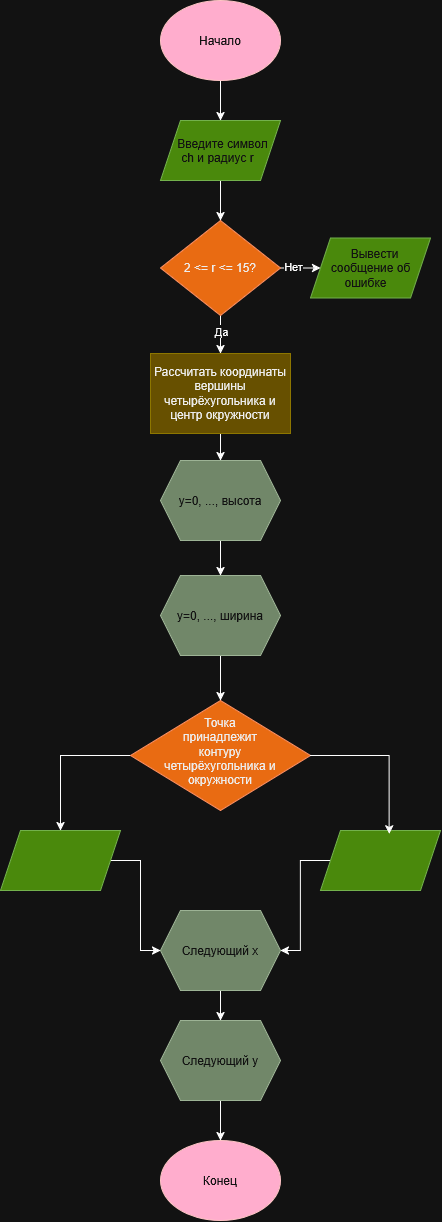

The diagram above was exported from draw.io. Its source (the exported page's mxGraphModel, read from the mxfile embedded in the PNG):
<mxGraphModel dx="2438" dy="1341" grid="1" gridSize="10" guides="1" tooltips="1" connect="1" arrows="1" fold="1" page="1" pageScale="1" pageWidth="827" pageHeight="1169" math="0" shadow="0">
  <root>
    <mxCell id="0" />
    <mxCell id="1" parent="0" />
    <mxCell id="D_5VJ0LxeCjUSFJv7ZGo-3" edge="1" parent="1" source="D_5VJ0LxeCjUSFJv7ZGo-1" style="edgeStyle=orthogonalEdgeStyle;rounded=0;orthogonalLoop=1;jettySize=auto;html=1;" target="D_5VJ0LxeCjUSFJv7ZGo-2" value="">
      <mxGeometry relative="1" as="geometry" />
    </mxCell>
    <mxCell id="D_5VJ0LxeCjUSFJv7ZGo-1" parent="1" style="ellipse;whiteSpace=wrap;html=1;shapeInside=1;fillColor=#a20025;fontColor=#ffffff;strokeColor=#6F0000;" value="Начало" vertex="1">
      <mxGeometry height="80" width="120" x="340" y="10" as="geometry" />
    </mxCell>
    <mxCell id="D_5VJ0LxeCjUSFJv7ZGo-5" edge="1" parent="1" source="D_5VJ0LxeCjUSFJv7ZGo-2" style="edgeStyle=orthogonalEdgeStyle;rounded=0;orthogonalLoop=1;jettySize=auto;html=1;" target="D_5VJ0LxeCjUSFJv7ZGo-4" value="">
      <mxGeometry relative="1" as="geometry" />
    </mxCell>
    <mxCell id="D_5VJ0LxeCjUSFJv7ZGo-2" parent="1" style="shape=parallelogram;perimeter=parallelogramPerimeter;whiteSpace=wrap;html=1;shapeInside=1;fixedSize=1;fillColor=#60a917;fontColor=#ffffff;strokeColor=#2D7600;" value="Введите символ ch и радиус r" vertex="1">
      <mxGeometry height="60" width="120" x="340" y="130" as="geometry" />
    </mxCell>
    <mxCell id="D_5VJ0LxeCjUSFJv7ZGo-7" edge="1" parent="1" source="D_5VJ0LxeCjUSFJv7ZGo-4" style="edgeStyle=orthogonalEdgeStyle;rounded=0;orthogonalLoop=1;jettySize=auto;html=1;" target="D_5VJ0LxeCjUSFJv7ZGo-6" value="">
      <mxGeometry relative="1" as="geometry" />
    </mxCell>
    <mxCell id="D_5VJ0LxeCjUSFJv7ZGo-23" connectable="0" parent="D_5VJ0LxeCjUSFJv7ZGo-7" style="edgeLabel;html=1;align=center;verticalAlign=middle;resizable=0;points=[];" value="Да" vertex="1">
      <mxGeometry relative="1" x="-0.2751" as="geometry">
        <mxPoint as="offset" />
      </mxGeometry>
    </mxCell>
    <mxCell id="D_5VJ0LxeCjUSFJv7ZGo-9" edge="1" parent="1" source="D_5VJ0LxeCjUSFJv7ZGo-4" style="edgeStyle=orthogonalEdgeStyle;rounded=0;orthogonalLoop=1;jettySize=auto;html=1;" target="D_5VJ0LxeCjUSFJv7ZGo-8" value="">
      <mxGeometry relative="1" as="geometry" />
    </mxCell>
    <mxCell id="D_5VJ0LxeCjUSFJv7ZGo-22" connectable="0" parent="D_5VJ0LxeCjUSFJv7ZGo-9" style="edgeLabel;html=1;align=center;verticalAlign=middle;resizable=0;points=[];" value="Нет" vertex="1">
      <mxGeometry relative="1" x="0.0672" y="2" as="geometry">
        <mxPoint as="offset" />
      </mxGeometry>
    </mxCell>
    <mxCell id="D_5VJ0LxeCjUSFJv7ZGo-4" parent="1" style="rhombus;whiteSpace=wrap;html=1;shapeInside=1;fillColor=#fa6800;fontColor=#000000;strokeColor=#C73500;" value="2 &amp;lt;= r &amp;lt;= 15?" vertex="1">
      <mxGeometry height="95" width="120" x="340" y="230" as="geometry" />
    </mxCell>
    <mxCell id="D_5VJ0LxeCjUSFJv7ZGo-11" edge="1" parent="1" source="D_5VJ0LxeCjUSFJv7ZGo-6" style="edgeStyle=orthogonalEdgeStyle;rounded=0;orthogonalLoop=1;jettySize=auto;html=1;" target="D_5VJ0LxeCjUSFJv7ZGo-10" value="">
      <mxGeometry relative="1" as="geometry" />
    </mxCell>
    <mxCell id="D_5VJ0LxeCjUSFJv7ZGo-6" parent="1" style="whiteSpace=wrap;html=1;fillColor=#e3c800;fontColor=#000000;strokeColor=#B09500;" value="Рассчитать координаты вершины четырёхугольника и центр окружности" vertex="1">
      <mxGeometry height="80" width="140" x="330" y="363" as="geometry" />
    </mxCell>
    <mxCell id="D_5VJ0LxeCjUSFJv7ZGo-8" parent="1" style="shape=parallelogram;perimeter=parallelogramPerimeter;whiteSpace=wrap;html=1;shapeInside=1;fixedSize=1;fillColor=#60a917;fontColor=#ffffff;strokeColor=#2D7600;" value="Вывести сообщение об ошибке" vertex="1">
      <mxGeometry height="60" width="120" x="490" y="247.5" as="geometry" />
    </mxCell>
    <mxCell id="D_5VJ0LxeCjUSFJv7ZGo-13" edge="1" parent="1" source="D_5VJ0LxeCjUSFJv7ZGo-10" style="edgeStyle=orthogonalEdgeStyle;rounded=0;orthogonalLoop=1;jettySize=auto;html=1;" target="D_5VJ0LxeCjUSFJv7ZGo-12" value="">
      <mxGeometry relative="1" as="geometry" />
    </mxCell>
    <mxCell id="D_5VJ0LxeCjUSFJv7ZGo-10" parent="1" style="shape=hexagon;perimeter=hexagonPerimeter2;whiteSpace=wrap;html=1;shapeInside=1;fixedSize=1;fillColor=#6d8764;fontColor=#ffffff;strokeColor=#3A5431;" value="y=0, ..., высота" vertex="1">
      <mxGeometry height="80" width="120" x="340" y="470" as="geometry" />
    </mxCell>
    <mxCell id="D_5VJ0LxeCjUSFJv7ZGo-15" edge="1" parent="1" source="D_5VJ0LxeCjUSFJv7ZGo-12" style="edgeStyle=orthogonalEdgeStyle;rounded=0;orthogonalLoop=1;jettySize=auto;html=1;" target="D_5VJ0LxeCjUSFJv7ZGo-14" value="">
      <mxGeometry relative="1" as="geometry" />
    </mxCell>
    <mxCell id="D_5VJ0LxeCjUSFJv7ZGo-12" parent="1" style="shape=hexagon;perimeter=hexagonPerimeter2;whiteSpace=wrap;html=1;shapeInside=1;fixedSize=1;fillColor=#6d8764;fontColor=#ffffff;strokeColor=#3A5431;" value="y=0, ..., ширина" vertex="1">
      <mxGeometry height="80" width="120" x="340" y="585" as="geometry" />
    </mxCell>
    <mxCell id="D_5VJ0LxeCjUSFJv7ZGo-30" edge="1" parent="1" source="D_5VJ0LxeCjUSFJv7ZGo-14" style="edgeStyle=orthogonalEdgeStyle;rounded=0;orthogonalLoop=1;jettySize=auto;html=1;entryX=0.5;entryY=0;entryDx=0;entryDy=0;" target="D_5VJ0LxeCjUSFJv7ZGo-16">
      <mxGeometry relative="1" as="geometry" />
    </mxCell>
    <mxCell id="D_5VJ0LxeCjUSFJv7ZGo-14" parent="1" style="rhombus;whiteSpace=wrap;html=1;shapeInside=1;fillColor=#fa6800;fontColor=#000000;strokeColor=#C73500;" value="Точка принадлежит контуру четырёхугольника и окружности" vertex="1">
      <mxGeometry height="110" width="180" x="310" y="710" as="geometry" />
    </mxCell>
    <mxCell id="D_5VJ0LxeCjUSFJv7ZGo-35" edge="1" parent="1" source="D_5VJ0LxeCjUSFJv7ZGo-16" style="edgeStyle=orthogonalEdgeStyle;rounded=0;orthogonalLoop=1;jettySize=auto;html=1;entryX=0;entryY=0.5;entryDx=0;entryDy=0;" target="D_5VJ0LxeCjUSFJv7ZGo-18">
      <mxGeometry relative="1" as="geometry" />
    </mxCell>
    <mxCell id="D_5VJ0LxeCjUSFJv7ZGo-16" parent="1" style="shape=parallelogram;perimeter=parallelogramPerimeter;whiteSpace=wrap;html=1;shapeInside=1;fixedSize=1;fillColor=#60a917;fontColor=#ffffff;strokeColor=#2D7600;" value="" vertex="1">
      <mxGeometry height="60" width="120" x="180" y="840" as="geometry" />
    </mxCell>
    <mxCell id="D_5VJ0LxeCjUSFJv7ZGo-36" edge="1" parent="1" source="D_5VJ0LxeCjUSFJv7ZGo-17" style="edgeStyle=orthogonalEdgeStyle;rounded=0;orthogonalLoop=1;jettySize=auto;html=1;entryX=1;entryY=0.5;entryDx=0;entryDy=0;" target="D_5VJ0LxeCjUSFJv7ZGo-18">
      <mxGeometry relative="1" as="geometry" />
    </mxCell>
    <mxCell id="D_5VJ0LxeCjUSFJv7ZGo-17" parent="1" style="shape=parallelogram;perimeter=parallelogramPerimeter;whiteSpace=wrap;html=1;shapeInside=1;fixedSize=1;fillColor=#60a917;fontColor=#ffffff;strokeColor=#2D7600;" value="" vertex="1">
      <mxGeometry height="60" width="120" x="500" y="840" as="geometry" />
    </mxCell>
    <mxCell id="D_5VJ0LxeCjUSFJv7ZGo-29" edge="1" parent="1" source="D_5VJ0LxeCjUSFJv7ZGo-18" style="edgeStyle=orthogonalEdgeStyle;rounded=0;orthogonalLoop=1;jettySize=auto;html=1;" target="D_5VJ0LxeCjUSFJv7ZGo-28" value="">
      <mxGeometry relative="1" as="geometry" />
    </mxCell>
    <mxCell id="D_5VJ0LxeCjUSFJv7ZGo-18" parent="1" style="shape=hexagon;perimeter=hexagonPerimeter2;whiteSpace=wrap;html=1;shapeInside=1;fixedSize=1;fillColor=#6d8764;fontColor=#ffffff;strokeColor=#3A5431;" value="Следующий x" vertex="1">
      <mxGeometry height="80" width="120" x="340" y="920" as="geometry" />
    </mxCell>
    <mxCell id="D_5VJ0LxeCjUSFJv7ZGo-38" edge="1" parent="1" source="D_5VJ0LxeCjUSFJv7ZGo-28" style="edgeStyle=orthogonalEdgeStyle;rounded=0;orthogonalLoop=1;jettySize=auto;html=1;" target="D_5VJ0LxeCjUSFJv7ZGo-37" value="">
      <mxGeometry relative="1" as="geometry" />
    </mxCell>
    <mxCell id="D_5VJ0LxeCjUSFJv7ZGo-28" parent="1" style="shape=hexagon;perimeter=hexagonPerimeter2;whiteSpace=wrap;html=1;shapeInside=1;fixedSize=1;fillColor=#6d8764;fontColor=#ffffff;strokeColor=#3A5431;" value="Следующий y" vertex="1">
      <mxGeometry height="80" width="120" x="340" y="1030" as="geometry" />
    </mxCell>
    <mxCell id="D_5VJ0LxeCjUSFJv7ZGo-34" edge="1" parent="1" source="D_5VJ0LxeCjUSFJv7ZGo-14" style="edgeStyle=orthogonalEdgeStyle;rounded=0;orthogonalLoop=1;jettySize=auto;html=1;entryX=0.572;entryY=0.058;entryDx=0;entryDy=0;entryPerimeter=0;" target="D_5VJ0LxeCjUSFJv7ZGo-17">
      <mxGeometry relative="1" as="geometry" />
    </mxCell>
    <mxCell id="D_5VJ0LxeCjUSFJv7ZGo-37" parent="1" style="ellipse;whiteSpace=wrap;html=1;shapeInside=1;fillColor=#a20025;fontColor=#ffffff;strokeColor=#6F0000;" value="Конец" vertex="1">
      <mxGeometry height="80" width="120" x="340" y="1150" as="geometry" />
    </mxCell>
  </root>
</mxGraphModel>